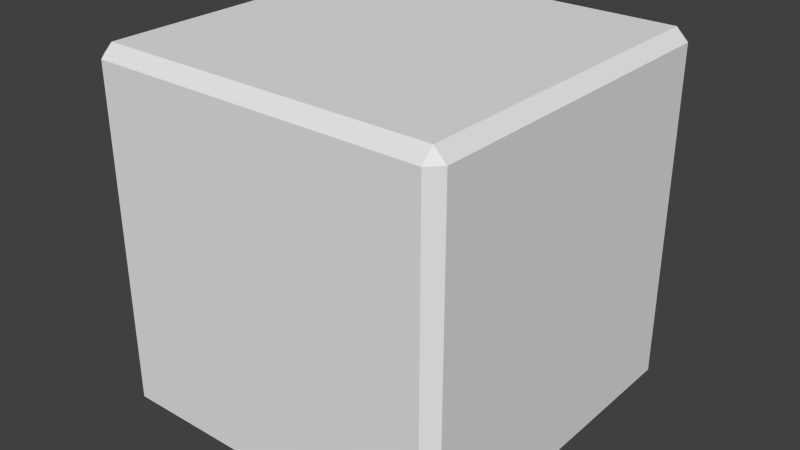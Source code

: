 # Source: untitled1.blend  (saved by Blender 2.69.0; exported with 4.5.12 LTS)
import bpy
from mathutils import Matrix  # noqa: F401  (used for matrix-valued properties, if any)

bpy.ops.wm.read_factory_settings(use_empty=True)
scene = bpy.context.scene
scene.name = 'Scene'

# ---- collections
col_collection_1 = bpy.data.collections.new('Collection 1'); scene.collection.children.link(col_collection_1)

# ---- world
world_world = bpy.data.worlds.new('World'); scene.world = world_world
world_world.color = (0.05088, 0.05088, 0.05088)
world_world.use_sun_shadow = False
world_world.sun_shadow_jitter_overblur = 0.0
world_world.cycles.sampling_method = 'MANUAL'
world_world.cycles.sample_map_resolution = 256

# ---- meshes
me_cube_001 = bpy.data.meshes.new('Cube.001')
me_cube_001.from_pydata([(-0.9333, 1.0, 0.9333), (-0.9333, 1.0, -0.9333), (0.9333, 1.0, 0.9333), (0.9333, 1.0, -0.9333), (0.9333, -1.0, 0.9333), (0.9333, -1.0, -0.9333), (-0.9333, -1.0, 0.9333), (-0.9333, -1.0, -0.9333), (-0.9333, 0.9333, -1.0), (-0.9333, -0.9333, -1.0), (0.9333, 0.9333, -1.0), (0.9333, -0.9333, -1.0), (0.9333, 0.9333, 1.0), (0.9333, -0.9333, 1.0), (-0.9333, 0.9333, 1.0), (-0.9333, -0.9333, 1.0), (-1.0, 0.9333, 0.9333), (-1.0, -0.9333, 0.9333), (-1.0, 0.9333, -0.9333), (-1.0, -0.9333, -0.9333), (1.0, -0.9333, 0.9333), (1.0, 0.9333, 0.9333), (1.0, -0.9333, -0.9333), (1.0, 0.9333, -0.9333)], [], [(14, 12, 2, 0), (8, 18, 1), (10, 8, 1, 3), (0, 16, 14), (10, 3, 23), (1, 18, 16, 0), (21, 2, 12), (0, 2, 3, 1), (5, 22, 20, 4), (4, 6, 7, 5), (13, 20, 21, 12), (19, 9, 7), (11, 10, 23, 22), (6, 4, 13, 15), (19, 18, 8, 9), (11, 5, 7, 9), (9, 8, 10, 11), (11, 22, 5), (13, 12, 14, 15), (14, 16, 17, 15), (7, 6, 17, 19), (17, 16, 18, 19), (20, 13, 4), (3, 2, 21, 23), (21, 20, 22, 23), (15, 17, 6)])
me_cube_001.use_remesh_preserve_volume = False
me_cube_001.use_remesh_preserve_attributes = False
me_cube_001.use_mirror_vertex_groups = False
me_cube_001.update()

# ---- objects
ob_cube = bpy.data.objects.new('Cube', me_cube_001)

# ---- transforms, parenting, visibility, modifiers, constraints
ob_cube.location = (0.0, 0.0, 0.0)
ob_cube.scale = (10.0, 10.0, 10.0)
ob_cube.lineart.crease_threshold = 0.0

# ---- collection membership
col_collection_1.objects.link(ob_cube)

# ---- scene / render settings (as saved in the file)
scene.frame_start = 1; scene.frame_end = 250; scene.frame_set(1)
scene.render.engine = 'BLENDER_EEVEE_NEXT'
scene.render.image_settings.compression = 90
scene.render.resolution_percentage = 50
scene.render.dither_intensity = 0.0
scene.cycles.use_denoising = False
scene.cycles.samples = 10
scene.cycles.sampling_pattern = 'TABULATED_SOBOL'
scene.cycles.light_sampling_threshold = 0.0
scene.cycles.use_adaptive_sampling = False
scene.cycles.use_light_tree = False
scene.cycles.blur_glossy = 0.0
scene.cycles.volume_bounces = 1
scene.cycles.pixel_filter_type = 'GAUSSIAN'
scene.cycles.sample_clamp_indirect = 0.0
scene.view_settings.view_transform = 'Standard'
bpy.context.view_layer.update()

# ---- added for rendering (the .blend has no active camera and no usable light): camera, sun
cam_auto = bpy.data.cameras.new('AutoCamera')
cam_auto.lens = 50.0
cam_auto.sensor_width = 36.0
cam_auto.clip_end = 1000.0
ob_auto_camera = bpy.data.objects.new('AutoCamera', cam_auto)
scene.collection.objects.link(ob_auto_camera)
ob_auto_camera.location = (32.0507, -38.4609, 25.6406)
ob_auto_camera.rotation_euler = (1.09748, -7.21219e-08, 0.694738)
scene.camera = ob_auto_camera
light_auto_sun = bpy.data.lights.new('AutoSun', 'SUN')
light_auto_sun.energy = 3.0
light_auto_sun.angle = 0.0523599
ob_auto_sun = bpy.data.objects.new('AutoSun', light_auto_sun)
scene.collection.objects.link(ob_auto_sun)
ob_auto_sun.rotation_euler = (0.872665, 0.174533, 0.523599)
bpy.context.view_layer.update()
